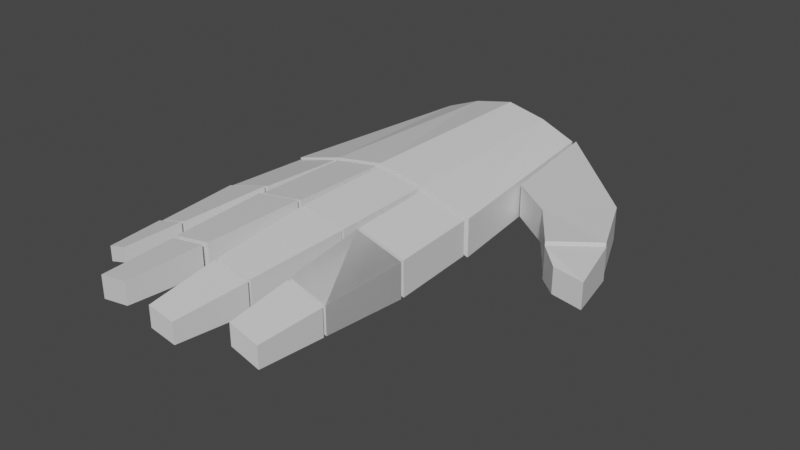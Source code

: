 # Source: RHand.blend  (saved by Blender 2.82.7; exported with 4.5.12 LTS)
import bpy
from mathutils import Matrix  # noqa: F401  (used for matrix-valued properties, if any)

bpy.ops.wm.read_factory_settings(use_empty=True)
scene = bpy.context.scene
scene.name = 'Scene'

# ---- collections
col_collection = bpy.data.collections.new('Collection'); scene.collection.children.link(col_collection)

# ---- materials (node trees are filled in below, after node groups)
mat_material = bpy.data.materials.new('Material')
mat_material.alpha_threshold = 0.0
mat_material.use_transparent_shadow = False
mat_material.line_color = (0.0, 0.0, 0.0, 1.0)

# ---- material node trees
mat_material.use_nodes = True; mat_material.node_tree.nodes.clear()
_N = mat_material.node_tree.nodes; _L = mat_material.node_tree.links
n0 = _N.new('ShaderNodeOutputMaterial'); n0.name = 'Material Output'; n0.location = (300, 300)
n1 = _N.new('ShaderNodeBsdfPrincipled'); n1.name = 'Principled BSDF'; n1.location = (10, 300)
n1.distribution = 'GGX'
n1.subsurface_method = 'BURLEY'
n1.inputs[2].default_value = 0.4
n1.inputs[3].default_value = 1.45
n1.inputs[27].default_value = (0.0, 0.0, 0.0, 1.0)
n1.inputs[28].default_value = 1.0
_L.new(n1.outputs[0], n0.inputs[0])
n0.is_active_output = True

# ---- world
world_world = bpy.data.worlds.new('World'); scene.world = world_world
world_world.use_nodes = True; world_world.node_tree.nodes.clear()
_N = world_world.node_tree.nodes; _L = world_world.node_tree.links
n0 = _N.new('ShaderNodeOutputWorld'); n0.name = 'World Output'; n0.location = (300, 300)
n1 = _N.new('ShaderNodeBackground'); n1.name = 'Background'; n1.location = (10, 300)
n1.inputs[0].default_value = (0.05088, 0.05088, 0.05088, 1.0)
_L.new(n1.outputs[0], n0.inputs[0])
n0.is_active_output = True
world_world.color = (0.05088, 0.05088, 0.05088)
world_world.use_sun_shadow = False
world_world.sun_shadow_jitter_overblur = 0.0

# ---- meshes
me_cube = bpy.data.meshes.new('Cube')
me_cube.from_pydata([(1.0, 1.0, 1.0), (1.0, 1.0, -1.0), (0.7578, -1.0, 1.0), (0.7578, -1.0, -1.0), (-1.0, 1.0, 1.0), (-1.0, 1.0, -1.0), (-0.7578, -1.0, 1.0), (-0.7578, -1.0, -1.0), (0.4905, 1.0, -0.218), (-0.5059, 1.0, -0.2524), (0.3983, -1.0, 1.782), (-0.4071, -1.0, 1.748), (-0.4071, -1.0, -0.2524), (0.3983, -1.0, -0.218), (-0.5059, 1.0, 1.748), (0.4905, 1.0, 1.782), (0.003938, 1.0, 0.2243), (0.003938, -1.0, 2.224), (0.003938, -1.0, 0.2243), (0.003938, 1.0, 2.224), (0.9797, 1.033, 0.9516), (0.9797, 1.033, -0.8893), (-0.9803, 1.033, 0.9502), (-0.9803, 1.033, -0.8907), (0.4711, 1.033, -0.1208), (-0.4856, 1.033, -0.1539), (-0.4856, 1.033, 1.687), (0.4711, 1.033, 1.72), (0.02329, 1.033, 0.2862), (-0.01634, 1.033, 2.126), (-0.5256, 1.033, -0.2026), (0.5107, 1.033, 1.671), (0.5107, 1.033, -0.1695), (-0.01634, 1.033, 0.2849), (-0.5256, 1.033, 1.638), (0.02329, 1.033, 2.127), (-0.5846, 1.821, -0.2026), (-1.039, 1.821, -0.8907), (1.039, 1.9, 0.9516), (1.039, 1.9, -0.8893), (-1.039, 1.821, 0.9502), (0.5698, 1.9, 1.671), (0.5698, 1.9, -0.1695), (-0.02947, 1.965, 0.2849), (-0.4988, 1.965, -0.1539), (-0.5846, 1.821, 1.638), (0.0561, 2.018, 2.127), (0.5039, 2.018, 1.72), (0.5039, 2.018, -0.1208), (0.0561, 2.018, 0.2862), (-0.4988, 1.965, 1.687), (-0.02947, 1.965, 2.126), (1.039, 1.932, 0.9516), (1.039, 1.932, -0.8893), (0.5698, 1.932, 1.671), (0.5698, 1.932, -0.1695), (1.045, 2.799, 0.9542), (1.045, 2.799, -0.4728), (0.6816, 2.799, 1.512), (0.6816, 2.799, 0.08519), (1.039, 1.932, 0.9516), (1.039, 1.932, -0.8893), (0.5698, 1.932, 1.671), (0.5698, 1.932, -0.1695), (1.045, 2.799, 0.9542), (1.045, 2.799, -0.4728), (0.6816, 2.799, 1.512), (0.6816, 2.799, 0.08519), (1.048, 2.831, 0.955), (1.048, 2.831, -0.4471), (0.6912, 2.831, 1.503), (0.6912, 2.831, 0.1012), (1.053, 3.491, 0.9571), (1.053, 3.491, -0.1298), (0.7764, 3.491, 1.382), (0.7764, 3.491, 0.2952), (0.5055, 2.041, -0.1208), (0.5055, 2.041, 1.72), (0.05765, 2.041, 0.2862), (0.05765, 2.041, 2.127), (0.1363, 3.025, 1.897), (0.4924, 3.025, 1.573), (0.4924, 3.025, 0.1095), (0.1363, 3.025, 0.4331), (0.5011, 3.058, 0.08157), (0.5011, 3.058, 1.561), (0.1412, 3.058, 0.4087), (0.1412, 3.058, 1.888), (0.2186, 3.753, 1.616), (0.4701, 3.753, 1.387), (0.4701, 3.753, 0.3535), (0.2186, 3.753, 0.5821), (-0.4957, 2.003, -0.07587), (-0.4957, 2.003, 1.765), (-0.0264, 2.003, 2.204), (-0.0264, 2.003, 0.3629), (-0.08437, 2.935, 0.4969), (-0.464, 2.935, 0.142), (-0.464, 2.935, 1.631), (-0.08437, 2.935, 1.986), (-1.042, 1.855, 1.001), (-1.042, 1.855, -0.84), (-0.5875, 1.855, -0.1518), (-0.5875, 1.855, 1.689), (-0.7296, 2.643, 0.05852), (-1.018, 2.643, -0.3784), (-1.018, 2.643, 0.7906), (-0.7296, 2.643, 1.228), (-0.4568, 2.978, 0.2105), (-0.4568, 2.978, 1.612), (-0.09944, 2.978, 1.947), (-0.09944, 2.978, 0.5447), (-0.1436, 3.688, 0.6467), (-0.4327, 3.688, 0.3764), (-0.4327, 3.688, 1.51), (-0.1436, 3.688, 1.781), (-1.027, 2.676, 0.821), (-1.027, 2.676, -0.3987), (-0.7254, 2.676, 0.05724), (-0.7254, 2.676, 1.277), (-0.8195, 3.197, 0.1966), (-1.011, 3.197, -0.09289), (-1.011, 3.197, 0.6816), (-0.8195, 3.197, 0.9712), (0.7949, -1.007, -0.657), (0.7949, -1.007, 1.044), (0.9362, 0.1315, -0.7587), (0.9362, 0.1315, 0.9422), (2.121, 0.6321, -0.657), (2.121, 0.6321, 1.044), (1.732, 0.9407, -0.6346), (1.732, 0.9407, 1.066), (1.852, 0.01345, -0.657), (1.852, 0.01345, 1.044), (1.371, 0.4367, 0.9524), (1.371, 0.4367, -0.7485), (2.141, 0.6592, -0.7714), (2.141, 0.6592, 0.9295), (1.749, 0.9686, -0.749), (1.749, 0.9686, 0.9519), (2.275, 1.221, 0.7511), (2.275, 1.221, -0.5883), (1.964, 1.167, -0.5706), (1.964, 1.167, 0.7687)], [], [(14, 4, 6, 11), (12, 11, 6, 7), (7, 6, 4, 5), (8, 1, 3, 13), (1, 0, 2, 3), (8, 15, 0, 1), (5, 4, 14, 9), (16, 19, 15, 8), (5, 9, 12, 7), (16, 8, 13, 18), (3, 2, 10, 13), (18, 17, 11, 12), (0, 15, 10, 2), (19, 14, 11, 17), (15, 19, 17, 10), (13, 10, 17, 18), (9, 16, 18, 12), (9, 14, 19, 16), (32, 21, 20, 31), (23, 30, 34, 22), (28, 24, 27, 35), (25, 33, 29, 26), (42, 41, 38, 39), (37, 40, 45, 36), (49, 46, 47, 48), (44, 50, 51, 43), (20, 21, 39, 38), (32, 31, 41, 42), (23, 22, 40, 37), (24, 28, 49, 48), (31, 20, 38, 41), (26, 29, 51, 50), (21, 32, 42, 39), (28, 35, 46, 49), (33, 25, 44, 43), (25, 26, 50, 44), (22, 34, 45, 40), (27, 24, 48, 47), (35, 27, 47, 46), (30, 23, 37, 36), (29, 33, 43, 51), (34, 30, 36, 45), (55, 53, 52, 54), (59, 58, 56, 57), (52, 53, 57, 56), (55, 54, 58, 59), (54, 52, 56, 58), (53, 55, 59, 57), (63, 61, 60, 62), (60, 61, 65, 64), (63, 62, 66, 67), (62, 60, 64, 66), (61, 63, 67, 65), (71, 69, 68, 70), (68, 69, 73, 72), (71, 70, 74, 75), (70, 68, 72, 74), (69, 71, 75, 73), (72, 73, 75, 74), (78, 76, 77, 79), (83, 80, 81, 82), (76, 78, 83, 82), (78, 79, 80, 83), (77, 76, 82, 81), (79, 77, 81, 80), (86, 84, 85, 87), (91, 88, 89, 90), (84, 86, 91, 90), (86, 87, 88, 91), (85, 84, 90, 89), (87, 85, 89, 88), (92, 95, 94, 93), (97, 98, 99, 96), (93, 94, 99, 98), (95, 92, 97, 96), (92, 93, 98, 97), (94, 95, 96, 99), (101, 102, 103, 100), (105, 106, 107, 104), (101, 100, 106, 105), (100, 103, 107, 106), (102, 101, 105, 104), (103, 102, 104, 107), (108, 111, 110, 109), (113, 114, 115, 112), (109, 110, 115, 114), (111, 108, 113, 112), (108, 109, 114, 113), (110, 111, 112, 115), (117, 118, 119, 116), (121, 122, 123, 120), (117, 116, 122, 121), (116, 119, 123, 122), (118, 117, 121, 120), (119, 118, 120, 123), (132, 133, 125, 124), (133, 134, 127, 125), (128, 130, 131, 129), (134, 135, 126, 127), (124, 125, 127, 126), (135, 132, 124, 126), (130, 128, 132, 135), (131, 130, 135, 134), (129, 131, 134, 133), (128, 129, 133, 132), (136, 137, 139, 138), (141, 142, 143, 140), (138, 139, 143, 142), (136, 138, 142, 141), (139, 137, 140, 143), (137, 136, 141, 140)])
_uv = me_cube.uv_layers.new(name='UVMap')
_uv.uv.foreach_set('vector', [0.801, 0.5, 0.875, 0.5, 0.875, 0.75, 0.801, 0.75, 0.375, 0.926, 0.625, 0.926, 0.625, 1.0, 0.375, 1.0, 0.375, 0.0, 0.625, 0.0, 0.625, 0.25, 0.375, 0.25, 0.2976, 0.5, 0.375, 0.5, 0.375, 0.75, 0.2976, 0.75, 0.375, 0.5, 0.625, 0.5, 0.625, 0.75, 0.375, 0.75, 0.375, 0.4226, 0.625, 0.4226, 0.625, 0.5, 0.375, 0.5, 0.375, 0.25, 0.625, 0.25, 0.625, 0.324, 0.375, 0.324, 0.375, 0.375, 0.625, 0.375, 0.625, 0.4226, 0.375, 0.4226, 0.125, 0.5, 0.199, 0.5, 0.199, 0.75, 0.125, 0.75, 0.25, 0.5, 0.2976, 0.5, 0.2976, 0.75, 0.25, 0.75, 0.375, 0.75, 0.625, 0.75, 0.625, 0.8274, 0.375, 0.8274, 0.375, 0.875, 0.625, 0.875, 0.625, 0.926, 0.375, 0.926, 0.625, 0.5, 0.7024, 0.5, 0.7024, 0.75, 0.625, 0.75, 0.75, 0.5, 0.801, 0.5, 0.801, 0.75, 0.75, 0.75, 0.7024, 0.5, 0.75, 0.5, 0.75, 0.75, 0.7024, 0.75, 0.375, 0.8274, 0.625, 0.8274, 0.625, 0.875, 0.375, 0.875, 0.199, 0.5, 0.25, 0.5, 0.25, 0.75, 0.199, 0.75, 0.375, 0.324, 0.625, 0.324, 0.625, 0.375, 0.375, 0.375, 0.375, 0.4226, 0.375, 0.5, 0.625, 0.5, 0.625, 0.4226, 0.375, 0.25, 0.375, 0.324, 0.625, 0.324, 0.625, 0.25, 0.375, 0.375, 0.375, 0.4226, 0.625, 0.4226, 0.625, 0.375, 0.375, 0.324, 0.375, 0.375, 0.625, 0.375, 0.625, 0.324, 0.375, 0.4226, 0.625, 0.4226, 0.625, 0.5, 0.375, 0.5, 0.375, 0.25, 0.625, 0.25, 0.625, 0.324, 0.375, 0.324, 0.375, 0.375, 0.625, 0.375, 0.625, 0.4226, 0.375, 0.4226, 0.375, 0.324, 0.625, 0.324, 0.625, 0.375, 0.375, 0.375, 0.625, 0.5, 0.375, 0.5, 0.375, 0.5, 0.625, 0.5, 0.375, 0.4226, 0.625, 0.4226, 0.625, 0.4226, 0.375, 0.4226, 0.375, 0.25, 0.625, 0.25, 0.625, 0.25, 0.375, 0.25, 0.375, 0.4226, 0.375, 0.375, 0.375, 0.375, 0.375, 0.4226, 0.625, 0.4226, 0.625, 0.5, 0.625, 0.5, 0.625, 0.4226, 0.625, 0.324, 0.625, 0.375, 0.625, 0.375, 0.625, 0.324, 0.375, 0.5, 0.375, 0.4226, 0.375, 0.4226, 0.375, 0.5, 0.375, 0.375, 0.625, 0.375, 0.625, 0.375, 0.375, 0.375, 0.375, 0.375, 0.375, 0.324, 0.375, 0.324, 0.375, 0.375, 0.375, 0.324, 0.625, 0.324, 0.625, 0.324, 0.375, 0.324, 0.625, 0.25, 0.625, 0.324, 0.625, 0.324, 0.625, 0.25, 0.625, 0.4226, 0.375, 0.4226, 0.375, 0.4226, 0.625, 0.4226, 0.625, 0.375, 0.625, 0.4226, 0.625, 0.4226, 0.625, 0.375, 0.375, 0.324, 0.375, 0.25, 0.375, 0.25, 0.375, 0.324, 0.625, 0.375, 0.375, 0.375, 0.375, 0.375, 0.625, 0.375, 0.625, 0.324, 0.375, 0.324, 0.375, 0.324, 0.625, 0.324, 0.375, 0.4226, 0.375, 0.5, 0.625, 0.5, 0.625, 0.4226, 0.375, 0.4226, 0.625, 0.4226, 0.625, 0.5, 0.375, 0.5, 0.625, 0.5, 0.375, 0.5, 0.375, 0.5, 0.625, 0.5, 0.375, 0.4226, 0.625, 0.4226, 0.625, 0.4226, 0.375, 0.4226, 0.625, 0.4226, 0.625, 0.5, 0.625, 0.5, 0.625, 0.4226, 0.375, 0.5, 0.375, 0.4226, 0.375, 0.4226, 0.375, 0.5, 0.375, 0.4226, 0.375, 0.5, 0.625, 0.5, 0.625, 0.4226, 0.625, 0.5, 0.375, 0.5, 0.375, 0.5, 0.625, 0.5, 0.375, 0.4226, 0.625, 0.4226, 0.625, 0.4226, 0.375, 0.4226, 0.625, 0.4226, 0.625, 0.5, 0.625, 0.5, 0.625, 0.4226, 0.375, 0.5, 0.375, 0.4226, 0.375, 0.4226, 0.375, 0.5, 0.375, 0.4226, 0.375, 0.5, 0.625, 0.5, 0.625, 0.4226, 0.625, 0.5, 0.375, 0.5, 0.375, 0.5, 0.625, 0.5, 0.375, 0.4226, 0.625, 0.4226, 0.625, 0.4226, 0.375, 0.4226, 0.625, 0.4226, 0.625, 0.5, 0.625, 0.5, 0.625, 0.4226, 0.375, 0.5, 0.375, 0.4226, 0.375, 0.4226, 0.375, 0.5, 0.625, 0.5, 0.375, 0.5, 0.375, 0.4226, 0.625, 0.4226, 0.375, 0.375, 0.375, 0.4226, 0.625, 0.4226, 0.625, 0.375, 0.375, 0.375, 0.625, 0.375, 0.625, 0.4226, 0.375, 0.4226, 0.375, 0.4226, 0.375, 0.375, 0.375, 0.375, 0.375, 0.4226, 0.375, 0.375, 0.625, 0.375, 0.625, 0.375, 0.375, 0.375, 0.625, 0.4226, 0.375, 0.4226, 0.375, 0.4226, 0.625, 0.4226, 0.625, 0.375, 0.625, 0.4226, 0.625, 0.4226, 0.625, 0.375, 0.375, 0.375, 0.375, 0.4226, 0.625, 0.4226, 0.625, 0.375, 0.375, 0.375, 0.625, 0.375, 0.625, 0.4226, 0.375, 0.4226, 0.375, 0.4226, 0.375, 0.375, 0.375, 0.375, 0.375, 0.4226, 0.375, 0.375, 0.625, 0.375, 0.625, 0.375, 0.375, 0.375, 0.625, 0.4226, 0.375, 0.4226, 0.375, 0.4226, 0.625, 0.4226, 0.625, 0.375, 0.625, 0.4226, 0.625, 0.4226, 0.625, 0.375, 0.375, 0.324, 0.375, 0.375, 0.625, 0.375, 0.625, 0.324, 0.375, 0.324, 0.625, 0.324, 0.625, 0.375, 0.375, 0.375, 0.625, 0.324, 0.625, 0.375, 0.625, 0.375, 0.625, 0.324, 0.375, 0.375, 0.375, 0.324, 0.375, 0.324, 0.375, 0.375, 0.375, 0.324, 0.625, 0.324, 0.625, 0.324, 0.375, 0.324, 0.625, 0.375, 0.375, 0.375, 0.375, 0.375, 0.625, 0.375, 0.375, 0.25, 0.375, 0.324, 0.625, 0.324, 0.625, 0.25, 0.375, 0.25, 0.625, 0.25, 0.625, 0.324, 0.375, 0.324, 0.375, 0.25, 0.625, 0.25, 0.625, 0.25, 0.375, 0.25, 0.625, 0.25, 0.625, 0.324, 0.625, 0.324, 0.625, 0.25, 0.375, 0.324, 0.375, 0.25, 0.375, 0.25, 0.375, 0.324, 0.625, 0.324, 0.375, 0.324, 0.375, 0.324, 0.625, 0.324, 0.375, 0.324, 0.375, 0.375, 0.625, 0.375, 0.625, 0.324, 0.375, 0.324, 0.625, 0.324, 0.625, 0.375, 0.375, 0.375, 0.625, 0.324, 0.625, 0.375, 0.625, 0.375, 0.625, 0.324, 0.375, 0.375, 0.375, 0.324, 0.375, 0.324, 0.375, 0.375, 0.375, 0.324, 0.625, 0.324, 0.625, 0.324, 0.375, 0.324, 0.625, 0.375, 0.375, 0.375, 0.375, 0.375, 0.625, 0.375, 0.375, 0.25, 0.375, 0.324, 0.625, 0.324, 0.625, 0.25, 0.375, 0.25, 0.625, 0.25, 0.625, 0.324, 0.375, 0.324, 0.375, 0.25, 0.625, 0.25, 0.625, 0.25, 0.375, 0.25, 0.625, 0.25, 0.625, 0.324, 0.625, 0.324, 0.625, 0.25, 0.375, 0.324, 0.375, 0.25, 0.375, 0.25, 0.375, 0.324, 0.625, 0.324, 0.375, 0.324, 0.375, 0.324, 0.625, 0.324, 0.375, 0.4226, 0.625, 0.4226, 0.625, 0.4226, 0.375, 0.4226, 0.625, 0.4226, 0.625, 0.5, 0.625, 0.5, 0.625, 0.4226, 0.375, 0.4226, 0.375, 0.5, 0.625, 0.5, 0.625, 0.4226, 0.625, 0.5, 0.375, 0.5, 0.375, 0.5, 0.625, 0.5, 0.375, 0.4226, 0.625, 0.4226, 0.625, 0.5, 0.375, 0.5, 0.375, 0.5, 0.375, 0.4226, 0.375, 0.4226, 0.375, 0.5, 0.375, 0.5, 0.375, 0.4226, 0.375, 0.4226, 0.375, 0.5, 0.625, 0.5, 0.375, 0.5, 0.375, 0.5, 0.625, 0.5, 0.625, 0.4226, 0.625, 0.5, 0.625, 0.5, 0.625, 0.4226, 0.375, 0.4226, 0.625, 0.4226, 0.625, 0.4226, 0.375, 0.4226, 0.375, 0.4226, 0.625, 0.4226, 0.625, 0.5, 0.375, 0.5, 0.375, 0.4226, 0.375, 0.5, 0.625, 0.5, 0.625, 0.4226, 0.375, 0.5, 0.625, 0.5, 0.625, 0.5, 0.375, 0.5, 0.375, 0.4226, 0.375, 0.5, 0.375, 0.5, 0.375, 0.4226, 0.625, 0.5, 0.625, 0.4226, 0.625, 0.4226, 0.625, 0.5, 0.625, 0.4226, 0.375, 0.4226, 0.375, 0.4226, 0.625, 0.4226])
me_cube.materials.append(mat_material)
me_cube.use_remesh_preserve_volume = False
me_cube.use_remesh_preserve_attributes = False
me_cube.use_mirror_vertex_groups = False
me_cube.update()
arm_armature = bpy.data.armatures.new('Armature')  # bones are not reproduced

# ---- objects
ob_cube = bpy.data.objects.new('Cube', me_cube)
ob_armature = bpy.data.objects.new('Armature', arm_armature)

# ---- transforms, parenting, visibility, modifiers, constraints
ob_cube.parent = ob_armature
ob_cube.matrix_parent_inverse = Matrix(((0.9329, 0.3601, 0.0, 0.344), (1.574e-08, -4.078e-08, -1.0, -3.896e-08), (-0.3601, 0.9329, -4.371e-08, 0.8912), (-0.0, -0.0, 0.0, 1.0)))
ob_cube.location = (0.0, 0.0, 0.0)
ob_cube.scale = (1.0, 1.0, 0.1863)
ob_cube.lock_rotations_4d = False
ob_cube.empty_display_type = 'ARROWS'
ob_cube.lineart.crease_threshold = 0.0
_vg = ob_cube.vertex_groups.new(name='Bone')
for _i, _w in zip([4, 5, 6, 7, 9, 11, 12, 13, 14, 16, 17, 18], [0.1033, 0.7864, 0.6257, 0.7468, 0.8348, 0.2161, 0.674, 0.0001575, 0.07486, 0.09473, 0.1654, 0.1701]): _vg.add([_i], _w, 'REPLACE')
_vg = ob_cube.vertex_groups.new(name='Bone.001')
for _i, _w in zip([6, 7, 11, 12, 17, 18], [0.2332, 0.1238, 0.581, 0.1177, 0.1696, 0.1648]): _vg.add([_i], _w, 'REPLACE')
_vg = ob_cube.vertex_groups.new(name='Bone.003')
for _i, _w in zip([4, 5, 9, 14, 22, 23, 30, 34, 36, 37, 40, 45], [0.8244, 0.188, 0.001489, 0.09987, 1.0, 1.0, 1.0, 1.0, 1.0, 1.0, 1.0, 1.0]): _vg.add([_i], _w, 'REPLACE')
_vg = ob_cube.vertex_groups.new(name='Bone.007')
for _i, _w in zip([100, 101, 102, 103, 104, 105, 106, 107, 116, 117, 118, 119], [1.0, 1.0, 1.0, 1.0, 1.0, 1.0, 1.0, 1.0, 0.03487, 0.1906, 0.4532, 0.1075]): _vg.add([_i], _w, 'REPLACE')
_vg = ob_cube.vertex_groups.new(name='Bone.008')
for _i, _w in zip([116, 117, 118, 119, 120, 121, 122, 123], [0.9576, 0.8094, 0.5468, 0.8925, 0.9934, 0.9918, 0.9975, 0.9968]): _vg.add([_i], _w, 'REPLACE')
_vg = ob_cube.vertex_groups.new(name='Bone.002')
for _i, _w in zip([4, 6, 7, 9, 11, 12, 14, 17, 18, 19], [0.05896, 0.02723, 0.0149, 0.04744, 0.05693, 0.05253, 0.7075, 0.1636, 0.1637, 0.1004]): _vg.add([_i], _w, 'REPLACE')
_vg = ob_cube.vertex_groups.new(name='Bone.009')
_vg.add([25, 26, 29, 33, 43, 44, 50, 51], 1.0, 'REPLACE')
_vg = ob_cube.vertex_groups.new(name='Bone.010')
_vg.add([92, 93, 94, 95, 96, 97, 98, 99], 1.0, 'REPLACE')
_vg = ob_cube.vertex_groups.new(name='Bone.011')
_vg.add([108, 109, 110, 111, 112, 113, 114, 115], 1.0, 'REPLACE')
_vg = ob_cube.vertex_groups.new(name='Bone.004')
for _i, _w in zip([1, 6, 7, 8, 9, 11, 12, 13, 14, 15, 16, 17, 18, 19], [0.03205, 0.00587, 0.006711, 0.08398, 0.07631, 0.04538, 0.05125, 0.001679, 0.09293, 0.09006, 0.769, 0.1641, 0.1644, 0.734]): _vg.add([_i], _w, 'REPLACE')
_vg = ob_cube.vertex_groups.new(name='Bone.012')
for _i, _w in zip([0, 1, 8, 15, 19, 24, 27, 28, 35, 46, 47, 48, 49], [0.08062, 0.06525, 0.04183, 0.7444, 0.1024, 1.0, 1.0, 1.0, 1.0, 1.0, 1.0, 1.0, 1.0]): _vg.add([_i], _w, 'REPLACE')
_vg = ob_cube.vertex_groups.new(name='Bone.013')
_vg.add([76, 77, 78, 79, 80, 81, 82, 83], 1.0, 'REPLACE')
_vg = ob_cube.vertex_groups.new(name='Bone.014')
_vg.add([84, 85, 86, 87, 88, 89, 90, 91], 1.0, 'REPLACE')
_vg = ob_cube.vertex_groups.new(name='Bone.005')
for _i, _w in zip([0, 1, 6, 7, 8, 11, 12, 13, 15, 16, 17, 18], [0.06321, 0.3311, 7.835e-05, 0.002251, 0.7816, 0.03853, 0.0474, 0.01445, 0.05093, 0.0866, 0.1634, 0.1638]): _vg.add([_i], _w, 'REPLACE')
_vg = ob_cube.vertex_groups.new(name='Bone.015')
for _i, _w in zip([0, 1, 8, 15, 20, 21, 31, 32, 38, 39, 41, 42], [0.823, 0.5128, 0.06042, 0.08486, 0.9973, 0.9914, 0.9926, 0.9833, 0.9761, 0.9497, 0.913, 0.5619]): _vg.add([_i], _w, 'REPLACE')
_vg = ob_cube.vertex_groups.new(name='Bone.016')
for _i, _w in zip([39, 41, 42, 52, 53, 54, 55, 56, 57, 58, 59, 60, 61, 62, 63, 64, 65, 66, 67], [0.05032, 0.08695, 0.4381, 1.0, 1.0, 1.0, 1.0, 1.0, 1.0, 1.0, 1.0, 1.0, 1.0, 1.0, 1.0, 1.0, 1.0, 1.0, 1.0]): _vg.add([_i], _w, 'REPLACE')
_vg = ob_cube.vertex_groups.new(name='Bone.017')
_vg.add([68, 69, 70, 71, 72, 73, 74, 75], 1.0, 'REPLACE')
_vg = ob_cube.vertex_groups.new(name='Bone.006')
for _i, _w in zip([1, 2, 3, 6, 7, 10, 11, 12, 13, 17, 18], [0.03497, 0.9333, 0.9356, 0.002859, 0.004953, 0.8684, 0.04385, 0.05123, 0.8651, 0.1737, 0.1731]): _vg.add([_i], _w, 'REPLACE')
_vg = ob_cube.vertex_groups.new(name='Bone.018')
for _i, _w in zip([124, 125, 126, 127, 128, 129, 130, 131, 132, 133, 134, 135, 136, 137, 138, 139], [0.9905, 0.9908, 0.9985, 0.9984, 0.5626, 0.5438, 0.9341, 0.9392, 0.9676, 0.9685, 0.9932, 0.996, 0.4453, 0.4653, 0.05082, 0.05664]): _vg.add([_i], _w, 'REPLACE')
_vg = ob_cube.vertex_groups.new(name='Bone.019')
for _i, _w in zip([128, 129, 130, 131, 132, 133, 136, 137, 138, 139, 140, 141, 142, 143], [0.4374, 0.4562, 0.06587, 0.06081, 0.01484, 0.0131, 0.5547, 0.5347, 0.9492, 0.9434, 0.9802, 0.9845, 0.9809, 0.9804]): _vg.add([_i], _w, 'REPLACE')
_m = ob_cube.modifiers.new('Armature', 'ARMATURE')
_m.object = ob_armature
ob_armature.location = (0.0, -0.008137, -0.147)
ob_armature.rotation_euler = (-1.571, -0.0, -0.3777)
ob_armature.scale = (1.0, 1.0, -1.0)
ob_armature.lineart.crease_threshold = 0.0

# ---- collection membership
col_collection.objects.link(ob_cube)
col_collection.objects.link(ob_armature)

# ---- scene / render settings (as saved in the file)
scene.frame_start = 1; scene.frame_end = 15; scene.frame_set(1)
scene.render.engine = 'BLENDER_EEVEE_NEXT'
scene.render.fps = 30
scene.cycles.use_denoising = False
scene.cycles.samples = 128
scene.cycles.sampling_pattern = 'TABULATED_SOBOL'
scene.cycles.use_adaptive_sampling = False
scene.cycles.use_light_tree = False
scene.view_settings.view_transform = 'Filmic'
bpy.context.view_layer.update()

# ---- added for rendering (the .blend has no active camera and no usable light): camera, sun
cam_auto = bpy.data.cameras.new('AutoCamera')
cam_auto.lens = 50.0
cam_auto.sensor_width = 36.0
cam_auto.clip_end = 1000.0
ob_auto_camera = bpy.data.objects.new('AutoCamera', cam_auto)
scene.collection.objects.link(ob_auto_camera)
ob_auto_camera.location = (5.91323, -8.79974, 4.28348)
ob_auto_camera.rotation_euler = (1.09748, -7.21219e-08, 0.694738)
scene.camera = ob_auto_camera
light_auto_sun = bpy.data.lights.new('AutoSun', 'SUN')
light_auto_sun.energy = 3.0
light_auto_sun.angle = 0.0523599
ob_auto_sun = bpy.data.objects.new('AutoSun', light_auto_sun)
scene.collection.objects.link(ob_auto_sun)
ob_auto_sun.rotation_euler = (0.872665, 0.174533, 0.523599)
bpy.context.view_layer.update()
